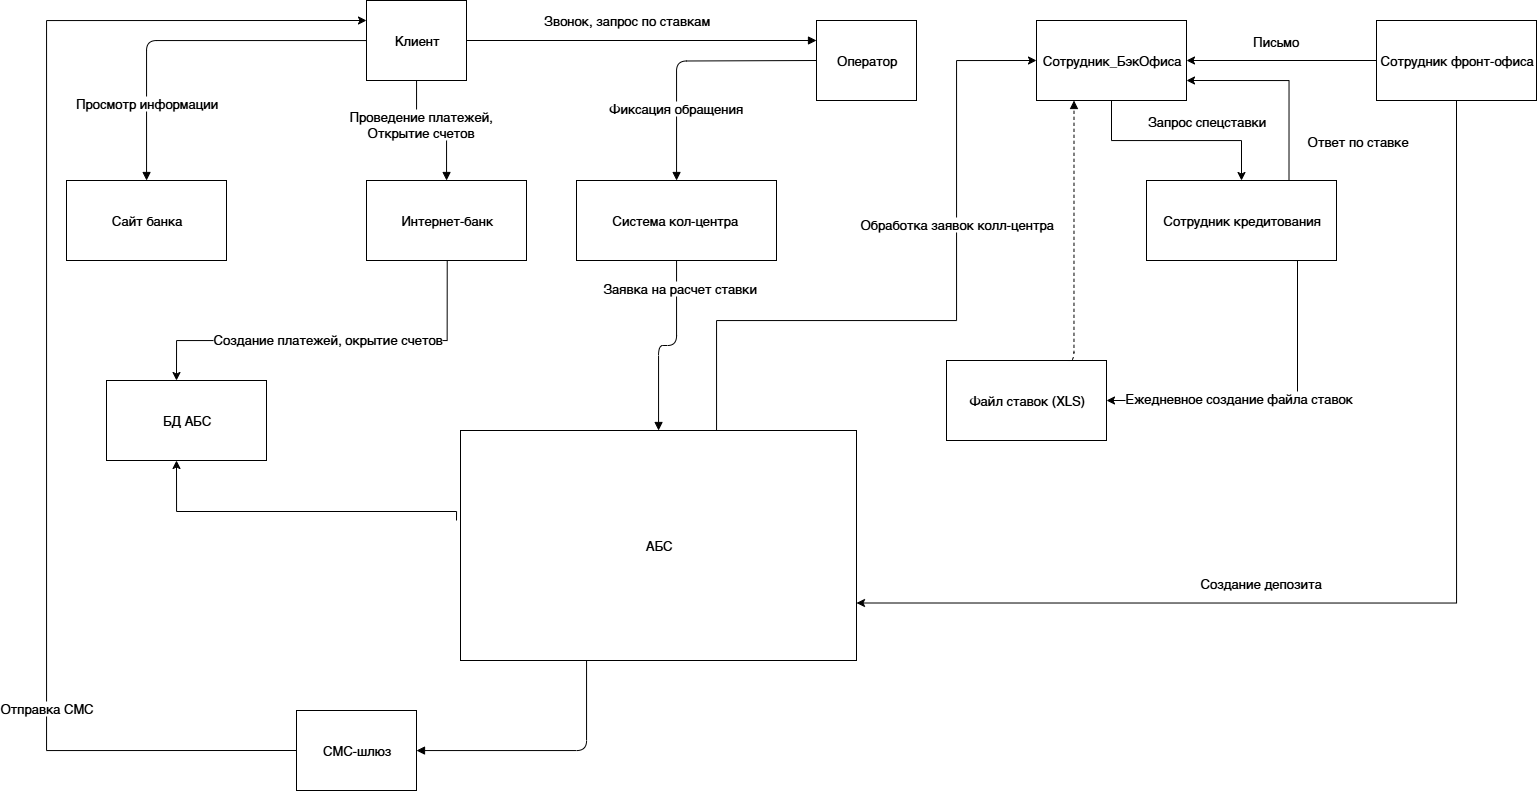

The diagram above was exported from draw.io. Its source (the exported page's mxGraphModel, read from the mxfile embedded in the PNG):
<mxGraphModel dx="1427" dy="733" grid="1" gridSize="10" guides="1" tooltips="1" connect="1" arrows="1" fold="1" page="1" pageScale="1" pageWidth="827" pageHeight="1169" math="0" shadow="0">
  <root>
    <mxCell id="0" />
    <mxCell id="1" parent="0" />
    <mxCell id="2" value="Клиент" style="shape=mxgraph.people.customer;html=1;" parent="1" vertex="1">
      <mxGeometry x="370" y="50" width="100" height="80" as="geometry" />
    </mxCell>
    <mxCell id="3" value="Сайт банка" style="shape=mxgraph.azure.web_app;html=1;" parent="1" vertex="1">
      <mxGeometry x="70" y="230" width="160" height="80" as="geometry" />
    </mxCell>
    <mxCell id="7m6LyQvG4W2l7WwhtW4v-25" style="edgeStyle=orthogonalEdgeStyle;rounded=0;orthogonalLoop=1;jettySize=auto;html=1;exitX=0.25;exitY=1;exitDx=0;exitDy=0;" parent="1" edge="1">
      <mxGeometry relative="1" as="geometry">
        <mxPoint x="180" y="430" as="targetPoint" />
        <Array as="points">
          <mxPoint x="451" y="390" />
          <mxPoint x="180" y="390" />
        </Array>
        <mxPoint x="450.72" y="310" as="sourcePoint" />
      </mxGeometry>
    </mxCell>
    <mxCell id="7m6LyQvG4W2l7WwhtW4v-52" value="Создание платежей, окрытие счетов" style="edgeLabel;html=1;align=center;verticalAlign=middle;resizable=0;points=[];" parent="7m6LyQvG4W2l7WwhtW4v-25" vertex="1" connectable="0">
      <mxGeometry x="-0.6185" y="3" relative="1" as="geometry">
        <mxPoint x="-123" y="4" as="offset" />
      </mxGeometry>
    </mxCell>
    <mxCell id="4" value="Интернет-банк" style="shape=mxgraph.azure.web_app;html=1;" parent="1" vertex="1">
      <mxGeometry x="370" y="230" width="160" height="80" as="geometry" />
    </mxCell>
    <mxCell id="5" value="Система кол-центра&amp;nbsp;" style="shape=mxgraph.azure.calling_bot;html=1;" parent="1" vertex="1">
      <mxGeometry x="580" y="230" width="200" height="80" as="geometry" />
    </mxCell>
    <mxCell id="7m6LyQvG4W2l7WwhtW4v-49" style="edgeStyle=orthogonalEdgeStyle;rounded=0;orthogonalLoop=1;jettySize=auto;html=1;entryX=0;entryY=0.5;entryDx=0;entryDy=0;exitX=0.882;exitY=0;exitDx=0;exitDy=0;exitPerimeter=0;" parent="1" source="7" target="7m6LyQvG4W2l7WwhtW4v-31" edge="1">
      <mxGeometry relative="1" as="geometry">
        <Array as="points">
          <mxPoint x="720" y="480" />
          <mxPoint x="720" y="370" />
          <mxPoint x="960" y="370" />
          <mxPoint x="960" y="110" />
        </Array>
        <mxPoint x="830" y="410" as="sourcePoint" />
      </mxGeometry>
    </mxCell>
    <mxCell id="7m6LyQvG4W2l7WwhtW4v-50" value="Обработка заявок колл-центра" style="edgeLabel;html=1;align=center;verticalAlign=middle;resizable=0;points=[];" parent="7m6LyQvG4W2l7WwhtW4v-49" vertex="1" connectable="0">
      <mxGeometry x="0.3783" y="1" relative="1" as="geometry">
        <mxPoint as="offset" />
      </mxGeometry>
    </mxCell>
    <mxCell id="7" value="АБС" style="shape=mxgraph.sap.sap_hana;html=1;" parent="1" vertex="1">
      <mxGeometry x="464" y="480" width="396" height="230" as="geometry" />
    </mxCell>
    <mxCell id="8" value="Файл ставок (XLS)" style="shape=mxgraph.office.excel;html=1;" parent="1" vertex="1">
      <mxGeometry x="950" y="410" width="160" height="80" as="geometry" />
    </mxCell>
    <mxCell id="9" value="СМС-шлюз" style="shape=mxgraph.general.cloud;html=1;" parent="1" vertex="1">
      <mxGeometry x="300" y="760" width="120" height="80" as="geometry" />
    </mxCell>
    <mxCell id="7m6LyQvG4W2l7WwhtW4v-33" style="edgeStyle=orthogonalEdgeStyle;rounded=0;orthogonalLoop=1;jettySize=auto;html=1;exitX=0;exitY=0.5;exitDx=0;exitDy=0;entryX=0;entryY=0.25;entryDx=0;entryDy=0;" parent="1" source="9" target="2" edge="1">
      <mxGeometry relative="1" as="geometry">
        <Array as="points">
          <mxPoint x="50" y="800" />
          <mxPoint x="50" y="70" />
        </Array>
        <mxPoint x="90" y="640" as="sourcePoint" />
      </mxGeometry>
    </mxCell>
    <mxCell id="7m6LyQvG4W2l7WwhtW4v-51" value="Отправка СМС" style="edgeLabel;html=1;align=center;verticalAlign=middle;resizable=0;points=[];" parent="7m6LyQvG4W2l7WwhtW4v-33" vertex="1" connectable="0">
      <mxGeometry x="-0.5494" y="1" relative="1" as="geometry">
        <mxPoint as="offset" />
      </mxGeometry>
    </mxCell>
    <mxCell id="11" style="edgeStyle=orthogonalEdgeStyle;endArrow=block;html=1;" parent="1" source="2" target="3" edge="1">
      <mxGeometry relative="1" as="geometry" />
    </mxCell>
    <mxCell id="7m6LyQvG4W2l7WwhtW4v-29" value="Просмотр информации" style="edgeLabel;html=1;align=center;verticalAlign=middle;resizable=0;points=[];" parent="11" vertex="1" connectable="0">
      <mxGeometry x="0.5667" y="-1" relative="1" as="geometry">
        <mxPoint as="offset" />
      </mxGeometry>
    </mxCell>
    <mxCell id="12" style="edgeStyle=orthogonalEdgeStyle;endArrow=block;html=1;" parent="1" source="2" target="4" edge="1">
      <mxGeometry relative="1" as="geometry" />
    </mxCell>
    <mxCell id="7m6LyQvG4W2l7WwhtW4v-30" value="Проведение платежей,&lt;div&gt;Открытие счетов&lt;/div&gt;" style="edgeLabel;html=1;align=center;verticalAlign=middle;resizable=0;points=[];" parent="12" vertex="1" connectable="0">
      <mxGeometry x="-0.3231" y="3" relative="1" as="geometry">
        <mxPoint as="offset" />
      </mxGeometry>
    </mxCell>
    <mxCell id="13" value="Звонок, запрос по ставкам" style="edgeStyle=orthogonalEdgeStyle;endArrow=block;html=1;entryX=0;entryY=0.25;entryDx=0;entryDy=0;" parent="1" source="2" target="7m6LyQvG4W2l7WwhtW4v-20" edge="1">
      <mxGeometry x="-0.0857" y="20" relative="1" as="geometry">
        <mxPoint as="offset" />
      </mxGeometry>
    </mxCell>
    <mxCell id="14" style="edgeStyle=orthogonalEdgeStyle;endArrow=block;html=1;" parent="1" source="5" target="7" edge="1">
      <mxGeometry relative="1" as="geometry" />
    </mxCell>
    <mxCell id="7m6LyQvG4W2l7WwhtW4v-53" value="Заявка на расчет ставки" style="edgeLabel;html=1;align=center;verticalAlign=middle;resizable=0;points=[];" parent="14" vertex="1" connectable="0">
      <mxGeometry x="-0.7177" y="2" relative="1" as="geometry">
        <mxPoint as="offset" />
      </mxGeometry>
    </mxCell>
    <mxCell id="16" style="edgeStyle=orthogonalEdgeStyle;endArrow=block;html=1;" parent="1" source="7" target="9" edge="1">
      <mxGeometry relative="1" as="geometry">
        <Array as="points">
          <mxPoint x="590" y="800" />
        </Array>
      </mxGeometry>
    </mxCell>
    <mxCell id="7m6LyQvG4W2l7WwhtW4v-19" style="edgeStyle=orthogonalEdgeStyle;endArrow=block;html=1;" parent="1" target="5" edge="1">
      <mxGeometry relative="1" as="geometry">
        <mxPoint x="820" y="110" as="sourcePoint" />
        <mxPoint x="600" y="250" as="targetPoint" />
      </mxGeometry>
    </mxCell>
    <mxCell id="7m6LyQvG4W2l7WwhtW4v-28" value="Фиксация обращения" style="edgeLabel;html=1;align=center;verticalAlign=middle;resizable=0;points=[];" parent="7m6LyQvG4W2l7WwhtW4v-19" vertex="1" connectable="0">
      <mxGeometry x="0.4451" y="-2" relative="1" as="geometry">
        <mxPoint as="offset" />
      </mxGeometry>
    </mxCell>
    <mxCell id="7m6LyQvG4W2l7WwhtW4v-20" value="Оператор" style="shape=mxgraph.people.customer;html=1;" parent="1" vertex="1">
      <mxGeometry x="820" y="70" width="100" height="80" as="geometry" />
    </mxCell>
    <mxCell id="7m6LyQvG4W2l7WwhtW4v-22" value="БД АБС" style="shape=mxgraph.sap.sap_hana;html=1;" parent="1" vertex="1">
      <mxGeometry x="110" y="430" width="160" height="80" as="geometry" />
    </mxCell>
    <mxCell id="7m6LyQvG4W2l7WwhtW4v-27" style="edgeStyle=orthogonalEdgeStyle;rounded=0;orthogonalLoop=1;jettySize=auto;html=1;" parent="1" edge="1">
      <mxGeometry relative="1" as="geometry">
        <Array as="points">
          <mxPoint x="460" y="561" />
          <mxPoint x="180" y="561" />
        </Array>
        <mxPoint x="460" y="570" as="sourcePoint" />
        <mxPoint x="180" y="510" as="targetPoint" />
      </mxGeometry>
    </mxCell>
    <mxCell id="7m6LyQvG4W2l7WwhtW4v-38" style="edgeStyle=orthogonalEdgeStyle;rounded=0;orthogonalLoop=1;jettySize=auto;html=1;entryX=0.5;entryY=0;entryDx=0;entryDy=0;" parent="1" source="7m6LyQvG4W2l7WwhtW4v-31" target="7m6LyQvG4W2l7WwhtW4v-37" edge="1">
      <mxGeometry relative="1" as="geometry" />
    </mxCell>
    <mxCell id="7m6LyQvG4W2l7WwhtW4v-39" value="Запрос спецставки" style="edgeLabel;html=1;align=center;verticalAlign=middle;resizable=0;points=[];" parent="7m6LyQvG4W2l7WwhtW4v-38" vertex="1" connectable="0">
      <mxGeometry x="0.0921" y="2" relative="1" as="geometry">
        <mxPoint x="20" y="-18" as="offset" />
      </mxGeometry>
    </mxCell>
    <mxCell id="7m6LyQvG4W2l7WwhtW4v-31" value="Сотрудник_БэкОфиса" style="shape=mxgraph.people.customer;html=1;" parent="1" vertex="1">
      <mxGeometry x="1040" y="70" width="150" height="80" as="geometry" />
    </mxCell>
    <mxCell id="7m6LyQvG4W2l7WwhtW4v-35" style="edgeStyle=orthogonalEdgeStyle;rounded=0;orthogonalLoop=1;jettySize=auto;html=1;entryX=1;entryY=0.5;entryDx=0;entryDy=0;" parent="1" source="7m6LyQvG4W2l7WwhtW4v-34" target="7m6LyQvG4W2l7WwhtW4v-31" edge="1">
      <mxGeometry relative="1" as="geometry" />
    </mxCell>
    <mxCell id="7m6LyQvG4W2l7WwhtW4v-36" value="Письмо" style="edgeLabel;html=1;align=center;verticalAlign=middle;resizable=0;points=[];" parent="7m6LyQvG4W2l7WwhtW4v-35" vertex="1" connectable="0">
      <mxGeometry x="0.0596" relative="1" as="geometry">
        <mxPoint y="-20" as="offset" />
      </mxGeometry>
    </mxCell>
    <mxCell id="7m6LyQvG4W2l7WwhtW4v-34" value="Сотрудник фронт-офиса" style="shape=mxgraph.people.customer;html=1;" parent="1" vertex="1">
      <mxGeometry x="1380" y="70" width="160" height="80" as="geometry" />
    </mxCell>
    <mxCell id="7m6LyQvG4W2l7WwhtW4v-40" style="edgeStyle=orthogonalEdgeStyle;rounded=0;orthogonalLoop=1;jettySize=auto;html=1;exitX=0.75;exitY=0;exitDx=0;exitDy=0;entryX=1;entryY=0.75;entryDx=0;entryDy=0;" parent="1" source="7m6LyQvG4W2l7WwhtW4v-37" target="7m6LyQvG4W2l7WwhtW4v-31" edge="1">
      <mxGeometry relative="1" as="geometry" />
    </mxCell>
    <mxCell id="7m6LyQvG4W2l7WwhtW4v-41" value="Ответ по ставке" style="edgeLabel;html=1;align=center;verticalAlign=middle;resizable=0;points=[];" parent="7m6LyQvG4W2l7WwhtW4v-40" vertex="1" connectable="0">
      <mxGeometry x="-0.5062" relative="1" as="geometry">
        <mxPoint x="68" y="10" as="offset" />
      </mxGeometry>
    </mxCell>
    <mxCell id="7m6LyQvG4W2l7WwhtW4v-37" value="Сотрудник кредитования" style="shape=mxgraph.people.customer;html=1;" parent="1" vertex="1">
      <mxGeometry x="1150" y="230" width="190" height="80" as="geometry" />
    </mxCell>
    <mxCell id="7m6LyQvG4W2l7WwhtW4v-42" style="edgeStyle=orthogonalEdgeStyle;endArrow=block;html=1;dashed=1;entryX=0.25;entryY=1;entryDx=0;entryDy=0;exitX=0.75;exitY=0;exitDx=0;exitDy=0;" parent="1" target="7m6LyQvG4W2l7WwhtW4v-31" edge="1" source="8">
      <mxGeometry relative="1" as="geometry">
        <mxPoint x="750" y="400" as="sourcePoint" />
        <mxPoint x="1260" y="220.03" as="targetPoint" />
        <Array as="points">
          <mxPoint x="1078" y="410" />
        </Array>
      </mxGeometry>
    </mxCell>
    <mxCell id="7m6LyQvG4W2l7WwhtW4v-43" style="edgeStyle=orthogonalEdgeStyle;rounded=0;orthogonalLoop=1;jettySize=auto;html=1;exitX=0.5;exitY=1;exitDx=0;exitDy=0;entryX=1;entryY=0.75;entryDx=0;entryDy=0;" parent="1" source="7m6LyQvG4W2l7WwhtW4v-34" target="7" edge="1">
      <mxGeometry relative="1" as="geometry" />
    </mxCell>
    <mxCell id="7m6LyQvG4W2l7WwhtW4v-44" value="Создание депозита" style="edgeLabel;html=1;align=center;verticalAlign=middle;resizable=0;points=[];" parent="7m6LyQvG4W2l7WwhtW4v-43" vertex="1" connectable="0">
      <mxGeometry x="0.2646" y="-4" relative="1" as="geometry">
        <mxPoint x="-2" y="-16" as="offset" />
      </mxGeometry>
    </mxCell>
    <mxCell id="7m6LyQvG4W2l7WwhtW4v-47" style="edgeStyle=orthogonalEdgeStyle;rounded=0;orthogonalLoop=1;jettySize=auto;html=1;exitX=0.75;exitY=1;exitDx=0;exitDy=0;entryX=1;entryY=0.5;entryDx=0;entryDy=0;" parent="1" source="7m6LyQvG4W2l7WwhtW4v-37" target="8" edge="1">
      <mxGeometry relative="1" as="geometry">
        <Array as="points">
          <mxPoint x="1301" y="310" />
          <mxPoint x="1301" y="450" />
        </Array>
        <mxPoint x="1301.5" y="379.97" as="sourcePoint" />
        <mxPoint x="1120" y="519.97" as="targetPoint" />
      </mxGeometry>
    </mxCell>
    <mxCell id="7m6LyQvG4W2l7WwhtW4v-48" value="Ежедневное создание файла ставок" style="edgeLabel;html=1;align=center;verticalAlign=middle;resizable=0;points=[];" parent="7m6LyQvG4W2l7WwhtW4v-47" vertex="1" connectable="0">
      <mxGeometry x="0.2282" y="-3" relative="1" as="geometry">
        <mxPoint as="offset" />
      </mxGeometry>
    </mxCell>
  </root>
</mxGraphModel>